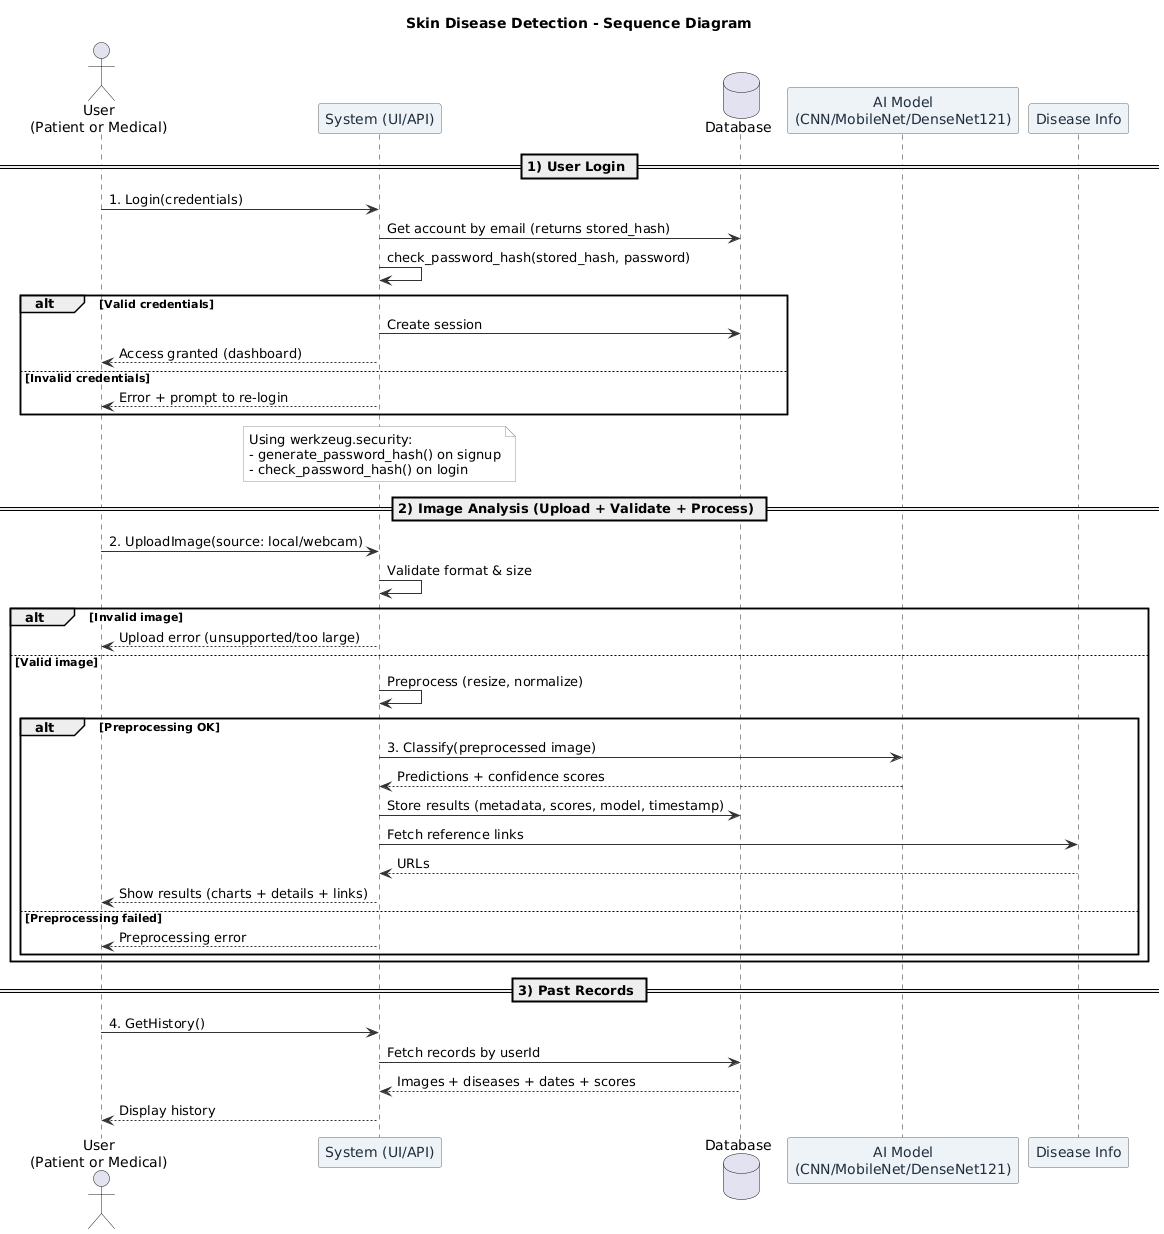

The diagram above was rendered by PlantUML. Its source (embedded in the PNG):
@startuml
' Compact, aggregated sequence diagram (few lifelines, minimal steps)
skinparam shadowing false
skinparam ArrowColor #333333
skinparam ParticipantBorderColor #666666
skinparam ParticipantBackgroundColor #EEF3F7
skinparam ParticipantFontColor #1F2D3D
skinparam NoteBackgroundColor #F9FBFC
skinparam NoteBorderColor #999999
title Skin Disease Detection - Sequence Diagram

actor "User\n(Patient or Medical)" as User
participant "System (UI/API)" as Sys
database "Database" as DB
participant "AI Model\n(CNN/MobileNet/DenseNet121)" as AI
participant "Disease Info" as Info

== 1) User Login ==
User -> Sys: 1. Login(credentials)
Sys -> DB: Get account by email (returns stored_hash)
Sys -> Sys: check_password_hash(stored_hash, password)
alt Valid credentials
  Sys -> DB: Create session
  Sys --> User: Access granted (dashboard)
else Invalid credentials
  Sys --> User: Error + prompt to re-login
end
note over Sys
Using werkzeug.security:
- generate_password_hash() on signup
- check_password_hash() on login
end note

== 2) Image Analysis (Upload + Validate + Process) ==
User -> Sys: 2. UploadImage(source: local/webcam)
Sys -> Sys: Validate format & size
alt Invalid image
  Sys --> User: Upload error (unsupported/too large)
else Valid image
  Sys -> Sys: Preprocess (resize, normalize)
  alt Preprocessing OK
    Sys -> AI: 3. Classify(preprocessed image)
    AI --> Sys: Predictions + confidence scores
    Sys -> DB: Store results (metadata, scores, model, timestamp)
    Sys -> Info: Fetch reference links
    Info --> Sys: URLs
    Sys --> User: Show results (charts + details + links)
  else Preprocessing failed
    Sys --> User: Preprocessing error
  end
end

== 3) Past Records ==
User -> Sys: 4. GetHistory()
Sys -> DB: Fetch records by userId
DB --> Sys: Images + diseases + dates + scores
Sys --> User: Display history
@enduml